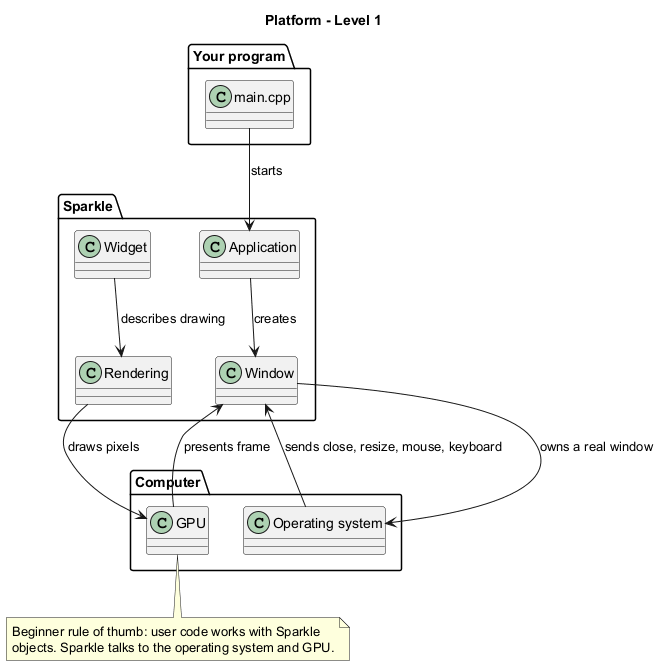

The diagram above was rendered by PlantUML. Its source (embedded in the PNG):
@startuml
title Platform - Level 1

skinparam classAttributeIconSize 0

package "Your program" {
	class "main.cpp" as Main
}

package "Sparkle" {
	class Application
	class Window
	class Widget
	class Rendering
}

package "Computer" {
	class "Operating system" as OS
	class "GPU" as GPU
}

Main --> Application : starts
Application --> Window : creates
Window --> OS : owns a real window
OS --> Window : sends close, resize, mouse, keyboard
Widget --> Rendering : describes drawing
Rendering --> GPU : draws pixels
GPU --> Window : presents frame

note bottom
Beginner rule of thumb: user code works with Sparkle
objects. Sparkle talks to the operating system and GPU.
end note

@enduml